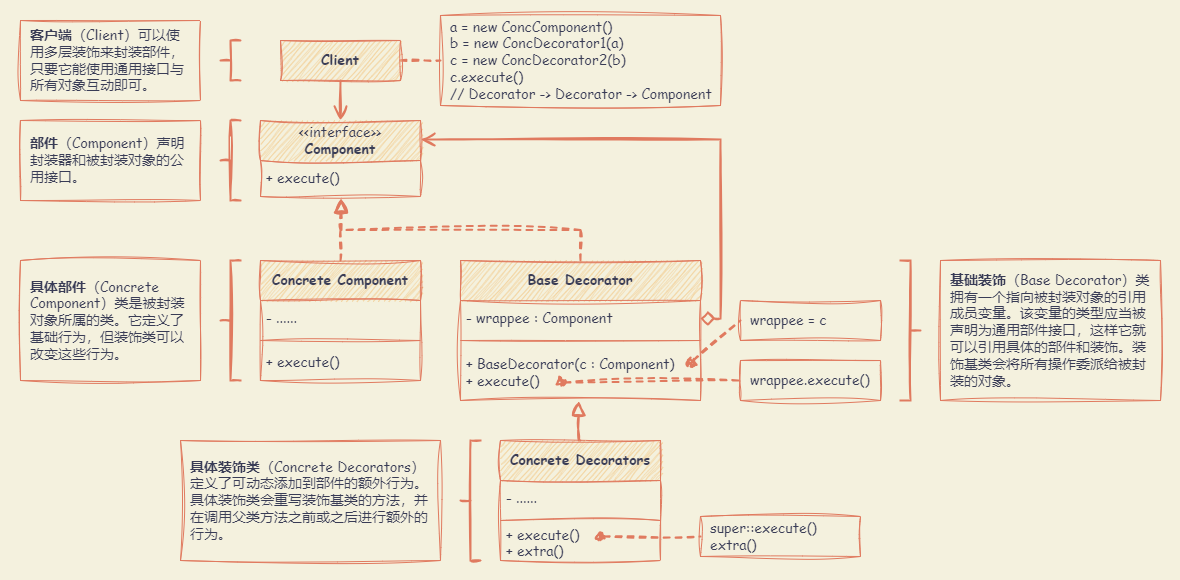

The diagram above was exported from draw.io. Its source (the exported page's mxGraphModel, read from the mxfile embedded in the PNG):
<mxGraphModel dx="1755" dy="1008" grid="1" gridSize="10" guides="1" tooltips="1" connect="1" arrows="1" fold="1" page="1" pageScale="1" pageWidth="827" pageHeight="1169" background="#F4F1DE" math="0" shadow="0">
  <root>
    <mxCell id="0" />
    <mxCell id="1" parent="0" />
    <mxCell id="CVNrAZK1CybZbPOmo5l4-46" value="" style="rounded=0;whiteSpace=wrap;html=1;sketch=1;hachureGap=4;jiggle=2;curveFitting=1;strokeColor=none;fontFamily=Architects Daughter;fontSource=https%3A%2F%2Ffonts.googleapis.com%2Fcss%3Ffamily%3DArchitects%2BDaughter;fontSize=20;fontColor=#393C56;fillColor=none;" vertex="1" parent="1">
      <mxGeometry x="40" y="40" width="1180" height="580" as="geometry" />
    </mxCell>
    <mxCell id="CVNrAZK1CybZbPOmo5l4-22" style="edgeStyle=orthogonalEdgeStyle;rounded=0;sketch=1;hachureGap=4;jiggle=2;curveFitting=1;orthogonalLoop=1;jettySize=auto;html=1;exitX=0.5;exitY=0;exitDx=0;exitDy=0;strokeColor=#E07A5F;fontFamily=Architects Daughter;fontSource=https%3A%2F%2Ffonts.googleapis.com%2Fcss%3Ffamily%3DArchitects%2BDaughter;fontSize=16;fontColor=#393C56;fillColor=#F2CC8F;endArrow=block;endFill=0;dashed=1;strokeWidth=2;endSize=10;startSize=10;" edge="1" parent="1" source="CVNrAZK1CybZbPOmo5l4-1">
      <mxGeometry relative="1" as="geometry">
        <mxPoint x="380.5238095238095" y="237.90476190476193" as="targetPoint" />
      </mxGeometry>
    </mxCell>
    <mxCell id="CVNrAZK1CybZbPOmo5l4-1" value="Base Decorator" style="swimlane;fontStyle=1;align=center;verticalAlign=middle;childLayout=stackLayout;horizontal=1;startSize=40;horizontalStack=0;resizeParent=1;resizeParentMax=0;resizeLast=0;collapsible=1;marginBottom=0;whiteSpace=wrap;html=1;sketch=1;hachureGap=4;jiggle=2;curveFitting=1;fontFamily=Comic Sans MS;fontSize=14;labelBackgroundColor=none;fillColor=#F2CC8F;strokeColor=#E07A5F;fontColor=#393C56;" vertex="1" parent="1">
      <mxGeometry x="500" y="300" width="240" height="140" as="geometry" />
    </mxCell>
    <mxCell id="CVNrAZK1CybZbPOmo5l4-2" value="- wrappee : Component" style="text;strokeColor=none;fillColor=none;align=left;verticalAlign=middle;spacingLeft=4;spacingRight=4;overflow=hidden;rotatable=0;points=[[0,0.5],[1,0.5]];portConstraint=eastwest;whiteSpace=wrap;html=1;fontSize=14;fontFamily=Comic Sans MS;labelBackgroundColor=none;fontColor=#393C56;" vertex="1" parent="CVNrAZK1CybZbPOmo5l4-1">
      <mxGeometry y="40" width="240" height="36" as="geometry" />
    </mxCell>
    <mxCell id="CVNrAZK1CybZbPOmo5l4-3" value="" style="line;strokeWidth=1;fillColor=none;align=left;verticalAlign=middle;spacingTop=-1;spacingLeft=3;spacingRight=3;rotatable=0;labelPosition=right;points=[];portConstraint=eastwest;strokeColor=#E07A5F;sketch=1;hachureGap=4;jiggle=2;curveFitting=1;fontFamily=Comic Sans MS;fontSize=14;labelBackgroundColor=none;fontColor=#393C56;" vertex="1" parent="CVNrAZK1CybZbPOmo5l4-1">
      <mxGeometry y="76" width="240" height="8" as="geometry" />
    </mxCell>
    <mxCell id="CVNrAZK1CybZbPOmo5l4-4" value="+ BaseDecorator(c : Component)&lt;br&gt;+ execute()" style="text;strokeColor=none;fillColor=none;align=left;verticalAlign=middle;spacingLeft=4;spacingRight=4;overflow=hidden;rotatable=0;points=[[0,0.5],[1,0.5]];portConstraint=eastwest;whiteSpace=wrap;html=1;fontSize=14;fontFamily=Comic Sans MS;labelBackgroundColor=none;fontColor=#393C56;" vertex="1" parent="CVNrAZK1CybZbPOmo5l4-1">
      <mxGeometry y="84" width="240" height="56" as="geometry" />
    </mxCell>
    <mxCell id="CVNrAZK1CybZbPOmo5l4-33" value="" style="endArrow=none;html=1;rounded=0;sketch=1;hachureGap=4;jiggle=2;curveFitting=1;strokeColor=#E07A5F;fontFamily=Architects Daughter;fontSource=https%3A%2F%2Ffonts.googleapis.com%2Fcss%3Ffamily%3DArchitects%2BDaughter;fontSize=16;fontColor=#393C56;fillColor=#F2CC8F;strokeWidth=2;startArrow=oval;startFill=1;dashed=1;entryX=0;entryY=0.5;entryDx=0;entryDy=0;" edge="1" parent="CVNrAZK1CybZbPOmo5l4-1" target="CVNrAZK1CybZbPOmo5l4-29">
      <mxGeometry width="50" height="50" relative="1" as="geometry">
        <mxPoint x="101" y="122" as="sourcePoint" />
        <mxPoint x="201" y="122" as="targetPoint" />
      </mxGeometry>
    </mxCell>
    <mxCell id="CVNrAZK1CybZbPOmo5l4-21" style="edgeStyle=orthogonalEdgeStyle;rounded=0;sketch=1;hachureGap=4;jiggle=2;curveFitting=1;orthogonalLoop=1;jettySize=auto;html=1;exitX=0.5;exitY=0;exitDx=0;exitDy=0;strokeColor=#E07A5F;fontFamily=Architects Daughter;fontSource=https%3A%2F%2Ffonts.googleapis.com%2Fcss%3Ffamily%3DArchitects%2BDaughter;fontSize=16;fontColor=#393C56;fillColor=#F2CC8F;endArrow=block;endFill=0;dashed=1;strokeWidth=2;endSize=10;startSize=10;" edge="1" parent="1" source="CVNrAZK1CybZbPOmo5l4-5">
      <mxGeometry relative="1" as="geometry">
        <mxPoint x="380.5238095238095" y="237.90476190476193" as="targetPoint" />
      </mxGeometry>
    </mxCell>
    <mxCell id="CVNrAZK1CybZbPOmo5l4-5" value="Concrete Component" style="swimlane;fontStyle=1;align=center;verticalAlign=middle;childLayout=stackLayout;horizontal=1;startSize=40;horizontalStack=0;resizeParent=1;resizeParentMax=0;resizeLast=0;collapsible=1;marginBottom=0;whiteSpace=wrap;html=1;sketch=1;hachureGap=4;jiggle=2;curveFitting=1;fontFamily=Comic Sans MS;fontSize=14;labelBackgroundColor=none;fillColor=#F2CC8F;strokeColor=#E07A5F;fontColor=#393C56;" vertex="1" parent="1">
      <mxGeometry x="300" y="300" width="160" height="120" as="geometry" />
    </mxCell>
    <mxCell id="CVNrAZK1CybZbPOmo5l4-6" value="- ......" style="text;strokeColor=none;fillColor=none;align=left;verticalAlign=middle;spacingLeft=4;spacingRight=4;overflow=hidden;rotatable=0;points=[[0,0.5],[1,0.5]];portConstraint=eastwest;whiteSpace=wrap;html=1;fontSize=14;fontFamily=Comic Sans MS;labelBackgroundColor=none;fontColor=#393C56;" vertex="1" parent="CVNrAZK1CybZbPOmo5l4-5">
      <mxGeometry y="40" width="160" height="36" as="geometry" />
    </mxCell>
    <mxCell id="CVNrAZK1CybZbPOmo5l4-7" value="" style="line;strokeWidth=1;fillColor=none;align=left;verticalAlign=middle;spacingTop=-1;spacingLeft=3;spacingRight=3;rotatable=0;labelPosition=right;points=[];portConstraint=eastwest;strokeColor=#E07A5F;sketch=1;hachureGap=4;jiggle=2;curveFitting=1;fontFamily=Comic Sans MS;fontSize=14;labelBackgroundColor=none;fontColor=#393C56;" vertex="1" parent="CVNrAZK1CybZbPOmo5l4-5">
      <mxGeometry y="76" width="160" height="8" as="geometry" />
    </mxCell>
    <mxCell id="CVNrAZK1CybZbPOmo5l4-8" value="+ execute()" style="text;strokeColor=none;fillColor=none;align=left;verticalAlign=middle;spacingLeft=4;spacingRight=4;overflow=hidden;rotatable=0;points=[[0,0.5],[1,0.5]];portConstraint=eastwest;whiteSpace=wrap;html=1;fontSize=14;fontFamily=Comic Sans MS;labelBackgroundColor=none;fontColor=#393C56;" vertex="1" parent="CVNrAZK1CybZbPOmo5l4-5">
      <mxGeometry y="84" width="160" height="36" as="geometry" />
    </mxCell>
    <mxCell id="CVNrAZK1CybZbPOmo5l4-9" value="&lt;span style=&quot;font-weight: normal;&quot;&gt;&amp;lt;&amp;lt;interface&amp;gt;&amp;gt;&lt;/span&gt;&lt;br&gt;Component" style="swimlane;fontStyle=1;align=center;verticalAlign=middle;childLayout=stackLayout;horizontal=1;startSize=40;horizontalStack=0;resizeParent=1;resizeParentMax=0;resizeLast=0;collapsible=1;marginBottom=0;whiteSpace=wrap;html=1;sketch=1;hachureGap=4;jiggle=2;curveFitting=1;fontFamily=Comic Sans MS;fontSize=14;labelBackgroundColor=none;fillColor=#F2CC8F;strokeColor=#E07A5F;fontColor=#393C56;" vertex="1" parent="1">
      <mxGeometry x="300" y="160" width="160" height="76" as="geometry" />
    </mxCell>
    <mxCell id="CVNrAZK1CybZbPOmo5l4-12" value="+ execute()" style="text;strokeColor=none;fillColor=none;align=left;verticalAlign=middle;spacingLeft=4;spacingRight=4;overflow=hidden;rotatable=0;points=[[0,0.5],[1,0.5]];portConstraint=eastwest;whiteSpace=wrap;html=1;fontSize=14;fontFamily=Comic Sans MS;labelBackgroundColor=none;fontColor=#393C56;" vertex="1" parent="CVNrAZK1CybZbPOmo5l4-9">
      <mxGeometry y="40" width="160" height="36" as="geometry" />
    </mxCell>
    <mxCell id="CVNrAZK1CybZbPOmo5l4-25" style="edgeStyle=orthogonalEdgeStyle;rounded=0;sketch=1;hachureGap=4;jiggle=2;curveFitting=1;orthogonalLoop=1;jettySize=auto;html=1;exitX=0.5;exitY=0;exitDx=0;exitDy=0;entryX=0.493;entryY=1.01;entryDx=0;entryDy=0;entryPerimeter=0;strokeColor=#E07A5F;fontFamily=Architects Daughter;fontSource=https%3A%2F%2Ffonts.googleapis.com%2Fcss%3Ffamily%3DArchitects%2BDaughter;fontSize=16;fontColor=#393C56;fillColor=#F2CC8F;endArrow=block;endFill=0;strokeWidth=2;endSize=10;startSize=10;" edge="1" parent="1" source="CVNrAZK1CybZbPOmo5l4-13" target="CVNrAZK1CybZbPOmo5l4-4">
      <mxGeometry relative="1" as="geometry" />
    </mxCell>
    <mxCell id="CVNrAZK1CybZbPOmo5l4-13" value="Concrete Decorators" style="swimlane;fontStyle=1;align=center;verticalAlign=middle;childLayout=stackLayout;horizontal=1;startSize=40;horizontalStack=0;resizeParent=1;resizeParentMax=0;resizeLast=0;collapsible=1;marginBottom=0;whiteSpace=wrap;html=1;sketch=1;hachureGap=4;jiggle=2;curveFitting=1;fontFamily=Comic Sans MS;fontSize=14;labelBackgroundColor=none;fillColor=#F2CC8F;strokeColor=#E07A5F;fontColor=#393C56;" vertex="1" parent="1">
      <mxGeometry x="540" y="480" width="160" height="120" as="geometry" />
    </mxCell>
    <mxCell id="CVNrAZK1CybZbPOmo5l4-14" value="- ......" style="text;strokeColor=none;fillColor=none;align=left;verticalAlign=middle;spacingLeft=4;spacingRight=4;overflow=hidden;rotatable=0;points=[[0,0.5],[1,0.5]];portConstraint=eastwest;whiteSpace=wrap;html=1;fontSize=14;fontFamily=Comic Sans MS;labelBackgroundColor=none;fontColor=#393C56;" vertex="1" parent="CVNrAZK1CybZbPOmo5l4-13">
      <mxGeometry y="40" width="160" height="36" as="geometry" />
    </mxCell>
    <mxCell id="CVNrAZK1CybZbPOmo5l4-15" value="" style="line;strokeWidth=1;fillColor=none;align=left;verticalAlign=middle;spacingTop=-1;spacingLeft=3;spacingRight=3;rotatable=0;labelPosition=right;points=[];portConstraint=eastwest;strokeColor=#E07A5F;sketch=1;hachureGap=4;jiggle=2;curveFitting=1;fontFamily=Comic Sans MS;fontSize=14;labelBackgroundColor=none;fontColor=#393C56;" vertex="1" parent="CVNrAZK1CybZbPOmo5l4-13">
      <mxGeometry y="76" width="160" height="8" as="geometry" />
    </mxCell>
    <mxCell id="CVNrAZK1CybZbPOmo5l4-16" value="+ execute()&lt;br&gt;+ extra()" style="text;strokeColor=none;fillColor=none;align=left;verticalAlign=middle;spacingLeft=4;spacingRight=4;overflow=hidden;rotatable=0;points=[[0,0.5],[1,0.5]];portConstraint=eastwest;whiteSpace=wrap;html=1;fontSize=14;fontFamily=Comic Sans MS;labelBackgroundColor=none;fontColor=#393C56;" vertex="1" parent="CVNrAZK1CybZbPOmo5l4-13">
      <mxGeometry y="84" width="160" height="36" as="geometry" />
    </mxCell>
    <mxCell id="CVNrAZK1CybZbPOmo5l4-18" style="edgeStyle=orthogonalEdgeStyle;rounded=0;sketch=1;hachureGap=4;jiggle=2;curveFitting=1;orthogonalLoop=1;jettySize=auto;html=1;exitX=0.5;exitY=1;exitDx=0;exitDy=0;entryX=0.5;entryY=0;entryDx=0;entryDy=0;strokeColor=#E07A5F;fontFamily=Architects Daughter;fontSource=https%3A%2F%2Ffonts.googleapis.com%2Fcss%3Ffamily%3DArchitects%2BDaughter;fontSize=16;fontColor=#393C56;fillColor=#F2CC8F;strokeWidth=2;endArrow=open;endFill=0;endSize=10;startSize=10;" edge="1" parent="1" source="CVNrAZK1CybZbPOmo5l4-17" target="CVNrAZK1CybZbPOmo5l4-9">
      <mxGeometry relative="1" as="geometry" />
    </mxCell>
    <mxCell id="CVNrAZK1CybZbPOmo5l4-32" style="edgeStyle=orthogonalEdgeStyle;rounded=0;sketch=1;hachureGap=4;jiggle=2;curveFitting=1;orthogonalLoop=1;jettySize=auto;html=1;exitX=1;exitY=0.5;exitDx=0;exitDy=0;strokeColor=#E07A5F;fontFamily=Architects Daughter;fontSource=https%3A%2F%2Ffonts.googleapis.com%2Fcss%3Ffamily%3DArchitects%2BDaughter;fontSize=16;fontColor=#393C56;fillColor=#F2CC8F;dashed=1;endArrow=none;endFill=0;strokeWidth=2;" edge="1" parent="1" source="CVNrAZK1CybZbPOmo5l4-17" target="CVNrAZK1CybZbPOmo5l4-26">
      <mxGeometry relative="1" as="geometry" />
    </mxCell>
    <mxCell id="CVNrAZK1CybZbPOmo5l4-17" value="Client" style="html=1;whiteSpace=wrap;sketch=1;hachureGap=4;jiggle=2;curveFitting=1;strokeColor=#E07A5F;fontFamily=Comic Sans MS;fontSize=14;fontColor=#393C56;fillColor=#F2CC8F;fontStyle=1" vertex="1" parent="1">
      <mxGeometry x="320" y="80" width="120" height="40" as="geometry" />
    </mxCell>
    <mxCell id="CVNrAZK1CybZbPOmo5l4-23" style="edgeStyle=orthogonalEdgeStyle;rounded=0;sketch=1;hachureGap=4;jiggle=2;curveFitting=1;orthogonalLoop=1;jettySize=auto;html=1;exitX=1;exitY=0.5;exitDx=0;exitDy=0;entryX=1;entryY=0.25;entryDx=0;entryDy=0;strokeColor=#E07A5F;fontFamily=Architects Daughter;fontSource=https%3A%2F%2Ffonts.googleapis.com%2Fcss%3Ffamily%3DArchitects%2BDaughter;fontSize=16;fontColor=#393C56;fillColor=#F2CC8F;startArrow=diamond;startFill=0;endArrow=open;endFill=0;strokeWidth=2;endSize=10;startSize=10;" edge="1" parent="1" source="CVNrAZK1CybZbPOmo5l4-2" target="CVNrAZK1CybZbPOmo5l4-9">
      <mxGeometry relative="1" as="geometry" />
    </mxCell>
    <mxCell id="CVNrAZK1CybZbPOmo5l4-26" value="a = new ConcComponent()&lt;br&gt;b = new ConcDecorator1(a)&lt;br&gt;c = new ConcDecorator2(b)&lt;br&gt;c.execute()&lt;br&gt;// Decorator -&amp;gt; Decorator -&amp;gt; Component" style="html=1;whiteSpace=wrap;sketch=1;hachureGap=4;jiggle=2;curveFitting=1;strokeColor=#E07A5F;fontFamily=Comic Sans MS;fontSize=14;fontColor=#393C56;fillColor=none;fontStyle=0;align=left;spacing=10;" vertex="1" parent="1">
      <mxGeometry x="480" y="55" width="280" height="90" as="geometry" />
    </mxCell>
    <mxCell id="CVNrAZK1CybZbPOmo5l4-28" value="wrappee = c" style="html=1;whiteSpace=wrap;sketch=1;hachureGap=4;jiggle=2;curveFitting=1;strokeColor=#E07A5F;fontFamily=Comic Sans MS;fontSize=14;fontColor=#393C56;fillColor=none;fontStyle=0;align=left;spacing=10;" vertex="1" parent="1">
      <mxGeometry x="780" y="340" width="140" height="40" as="geometry" />
    </mxCell>
    <mxCell id="CVNrAZK1CybZbPOmo5l4-29" value="wrappee.execute()" style="html=1;whiteSpace=wrap;sketch=1;hachureGap=4;jiggle=2;curveFitting=1;strokeColor=#E07A5F;fontFamily=Comic Sans MS;fontSize=14;fontColor=#393C56;fillColor=none;fontStyle=0;align=left;spacing=10;" vertex="1" parent="1">
      <mxGeometry x="780" y="400" width="140" height="40" as="geometry" />
    </mxCell>
    <mxCell id="CVNrAZK1CybZbPOmo5l4-30" value="super::execute()&lt;br&gt;extra()" style="html=1;whiteSpace=wrap;sketch=1;hachureGap=4;jiggle=2;curveFitting=1;strokeColor=#E07A5F;fontFamily=Comic Sans MS;fontSize=14;fontColor=#393C56;fillColor=none;fontStyle=0;align=left;spacing=10;" vertex="1" parent="1">
      <mxGeometry x="740" y="556" width="160" height="40" as="geometry" />
    </mxCell>
    <mxCell id="CVNrAZK1CybZbPOmo5l4-31" value="" style="endArrow=none;html=1;rounded=0;sketch=1;hachureGap=4;jiggle=2;curveFitting=1;strokeColor=#E07A5F;fontFamily=Architects Daughter;fontSource=https%3A%2F%2Ffonts.googleapis.com%2Fcss%3Ffamily%3DArchitects%2BDaughter;fontSize=16;fontColor=#393C56;fillColor=#F2CC8F;strokeWidth=2;startArrow=oval;startFill=1;dashed=1;entryX=0;entryY=0.5;entryDx=0;entryDy=0;" edge="1" parent="1" target="CVNrAZK1CybZbPOmo5l4-30">
      <mxGeometry width="50" height="50" relative="1" as="geometry">
        <mxPoint x="640" y="576" as="sourcePoint" />
        <mxPoint x="740" y="530" as="targetPoint" />
      </mxGeometry>
    </mxCell>
    <mxCell id="CVNrAZK1CybZbPOmo5l4-34" value="" style="endArrow=none;html=1;rounded=0;sketch=1;hachureGap=4;jiggle=2;curveFitting=1;strokeColor=#E07A5F;fontFamily=Architects Daughter;fontSource=https%3A%2F%2Ffonts.googleapis.com%2Fcss%3Ffamily%3DArchitects%2BDaughter;fontSize=16;fontColor=#393C56;fillColor=#F2CC8F;strokeWidth=2;startArrow=oval;startFill=1;dashed=1;entryX=0;entryY=0.5;entryDx=0;entryDy=0;" edge="1" parent="1" target="CVNrAZK1CybZbPOmo5l4-28">
      <mxGeometry width="50" height="50" relative="1" as="geometry">
        <mxPoint x="730.5" y="402" as="sourcePoint" />
        <mxPoint x="909.5" y="440" as="targetPoint" />
      </mxGeometry>
    </mxCell>
    <mxCell id="CVNrAZK1CybZbPOmo5l4-35" value="" style="strokeWidth=2;html=1;shape=mxgraph.flowchart.annotation_2;align=left;labelPosition=right;pointerEvents=1;sketch=1;hachureGap=4;jiggle=2;curveFitting=1;strokeColor=#E07A5F;fontFamily=Architects Daughter;fontSource=https%3A%2F%2Ffonts.googleapis.com%2Fcss%3Ffamily%3DArchitects%2BDaughter;fontSize=20;fontColor=#393C56;fillColor=#F2CC8F;" vertex="1" parent="1">
      <mxGeometry x="260" y="160" width="20" height="80" as="geometry" />
    </mxCell>
    <mxCell id="CVNrAZK1CybZbPOmo5l4-36" value="" style="strokeWidth=2;html=1;shape=mxgraph.flowchart.annotation_2;align=left;labelPosition=right;pointerEvents=1;sketch=1;hachureGap=4;jiggle=2;curveFitting=1;strokeColor=#E07A5F;fontFamily=Architects Daughter;fontSource=https%3A%2F%2Ffonts.googleapis.com%2Fcss%3Ffamily%3DArchitects%2BDaughter;fontSize=20;fontColor=#393C56;fillColor=#F2CC8F;" vertex="1" parent="1">
      <mxGeometry x="260" y="300" width="20" height="120" as="geometry" />
    </mxCell>
    <mxCell id="CVNrAZK1CybZbPOmo5l4-37" value="" style="strokeWidth=2;html=1;shape=mxgraph.flowchart.annotation_2;align=left;labelPosition=right;pointerEvents=1;sketch=1;hachureGap=4;jiggle=2;curveFitting=1;strokeColor=#E07A5F;fontFamily=Architects Daughter;fontSource=https%3A%2F%2Ffonts.googleapis.com%2Fcss%3Ffamily%3DArchitects%2BDaughter;fontSize=20;fontColor=#393C56;fillColor=#F2CC8F;" vertex="1" parent="1">
      <mxGeometry x="500" y="480" width="20" height="120" as="geometry" />
    </mxCell>
    <mxCell id="CVNrAZK1CybZbPOmo5l4-38" value="" style="strokeWidth=2;html=1;shape=mxgraph.flowchart.annotation_2;align=left;labelPosition=right;pointerEvents=1;sketch=1;hachureGap=4;jiggle=2;curveFitting=1;strokeColor=#E07A5F;fontFamily=Architects Daughter;fontSource=https%3A%2F%2Ffonts.googleapis.com%2Fcss%3Ffamily%3DArchitects%2BDaughter;fontSize=20;fontColor=#393C56;fillColor=#F2CC8F;direction=west;" vertex="1" parent="1">
      <mxGeometry x="940" y="300" width="20" height="140" as="geometry" />
    </mxCell>
    <mxCell id="CVNrAZK1CybZbPOmo5l4-39" value="" style="strokeWidth=2;html=1;shape=mxgraph.flowchart.annotation_2;align=left;labelPosition=right;pointerEvents=1;sketch=1;hachureGap=4;jiggle=2;curveFitting=1;strokeColor=#E07A5F;fontFamily=Architects Daughter;fontSource=https%3A%2F%2Ffonts.googleapis.com%2Fcss%3Ffamily%3DArchitects%2BDaughter;fontSize=20;fontColor=#393C56;fillColor=#F2CC8F;" vertex="1" parent="1">
      <mxGeometry x="260" y="80" width="20" height="40" as="geometry" />
    </mxCell>
    <mxCell id="CVNrAZK1CybZbPOmo5l4-40" value="&lt;b&gt;客户端&lt;/b&gt;（Client）可以使用多层装饰来封装部件，只要它能使用通用接口与所有对象互动即可。" style="html=1;whiteSpace=wrap;sketch=1;hachureGap=4;jiggle=2;curveFitting=1;strokeColor=#E07A5F;fontFamily=Comic Sans MS;fontSize=14;fontColor=#393C56;fillColor=none;fontStyle=0;align=left;spacing=10;" vertex="1" parent="1">
      <mxGeometry x="60" y="60" width="180" height="80" as="geometry" />
    </mxCell>
    <mxCell id="CVNrAZK1CybZbPOmo5l4-41" value="&lt;b&gt;部件&lt;/b&gt;（Component）声明封装器和被封装对象的公用接口。" style="html=1;whiteSpace=wrap;sketch=1;hachureGap=4;jiggle=2;curveFitting=1;strokeColor=#E07A5F;fontFamily=Comic Sans MS;fontSize=14;fontColor=#393C56;fillColor=none;fontStyle=0;align=left;spacing=10;" vertex="1" parent="1">
      <mxGeometry x="60" y="160" width="180" height="80" as="geometry" />
    </mxCell>
    <mxCell id="CVNrAZK1CybZbPOmo5l4-42" value="&lt;b&gt;具体部件&lt;/b&gt;（Concrete Component）类是被封装对象所属的类。它定义了基础行为，但装饰类可以改变这些行为。" style="html=1;whiteSpace=wrap;sketch=1;hachureGap=4;jiggle=2;curveFitting=1;strokeColor=#E07A5F;fontFamily=Comic Sans MS;fontSize=14;fontColor=#393C56;fillColor=none;fontStyle=0;align=left;spacing=10;" vertex="1" parent="1">
      <mxGeometry x="60" y="300" width="180" height="120" as="geometry" />
    </mxCell>
    <mxCell id="CVNrAZK1CybZbPOmo5l4-43" value="&lt;b&gt;具体装饰类&lt;/b&gt;（Concrete Decorators）定义了可动态添加到部件的额外行为。具体装饰类会重写装饰基类的方法，并在调用父类方法之前或之后进行额外的行为。" style="html=1;whiteSpace=wrap;sketch=1;hachureGap=4;jiggle=2;curveFitting=1;strokeColor=#E07A5F;fontFamily=Comic Sans MS;fontSize=14;fontColor=#393C56;fillColor=none;fontStyle=0;align=left;spacing=10;" vertex="1" parent="1">
      <mxGeometry x="220" y="480" width="260" height="120" as="geometry" />
    </mxCell>
    <mxCell id="CVNrAZK1CybZbPOmo5l4-44" value="&lt;b&gt;基础装饰&lt;/b&gt;（Base Decorator）类拥有一个指向被封装对象的引用成员变量。该变量的类型应当被声明为通用部件接口，这样它就可以引用具体的部件和装饰。装饰基类会将所有操作委派给被封装的对象。" style="html=1;whiteSpace=wrap;sketch=1;hachureGap=4;jiggle=2;curveFitting=1;strokeColor=#E07A5F;fontFamily=Comic Sans MS;fontSize=14;fontColor=#393C56;fillColor=none;fontStyle=0;align=left;spacing=10;" vertex="1" parent="1">
      <mxGeometry x="980" y="300" width="220" height="140" as="geometry" />
    </mxCell>
  </root>
</mxGraphModel>